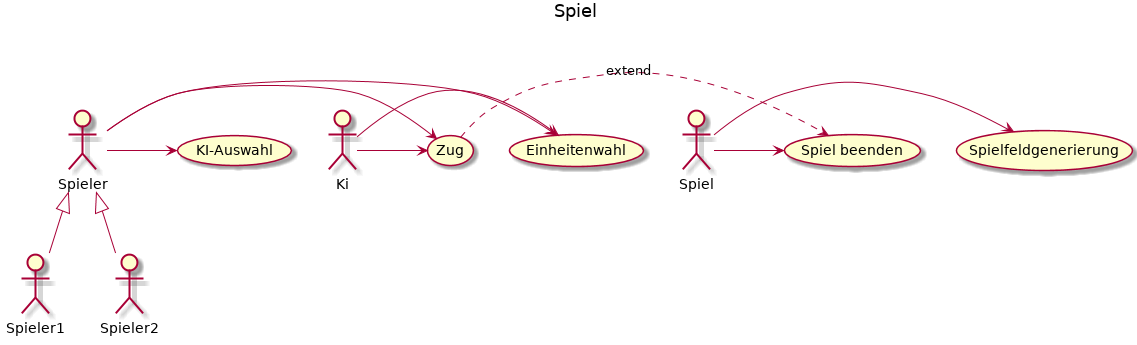

The diagram above was rendered by PlantUML. Its source (embedded in the PNG):
@startuml
title Spiel

:Spieler: as s
:Spieler1: as s1
:Spieler2: as s2
:Spiel: as sp
:Ki: as k

(KI-Auswahl) as (ki)
(Einheitenwahl) as (ea)
(Spielfeldgenerierung) as (sf)
(Zug) as (z)
(Spiel beenden) as (sb)

s <|-- s1
s <|-- s2

s -> (ki)
s -> (ea)
k -> (ea)
sp -> (sf)
s -> (z)
k -> (z)
(z) .> (sb) : extend
sp -> (sb)
@enduml